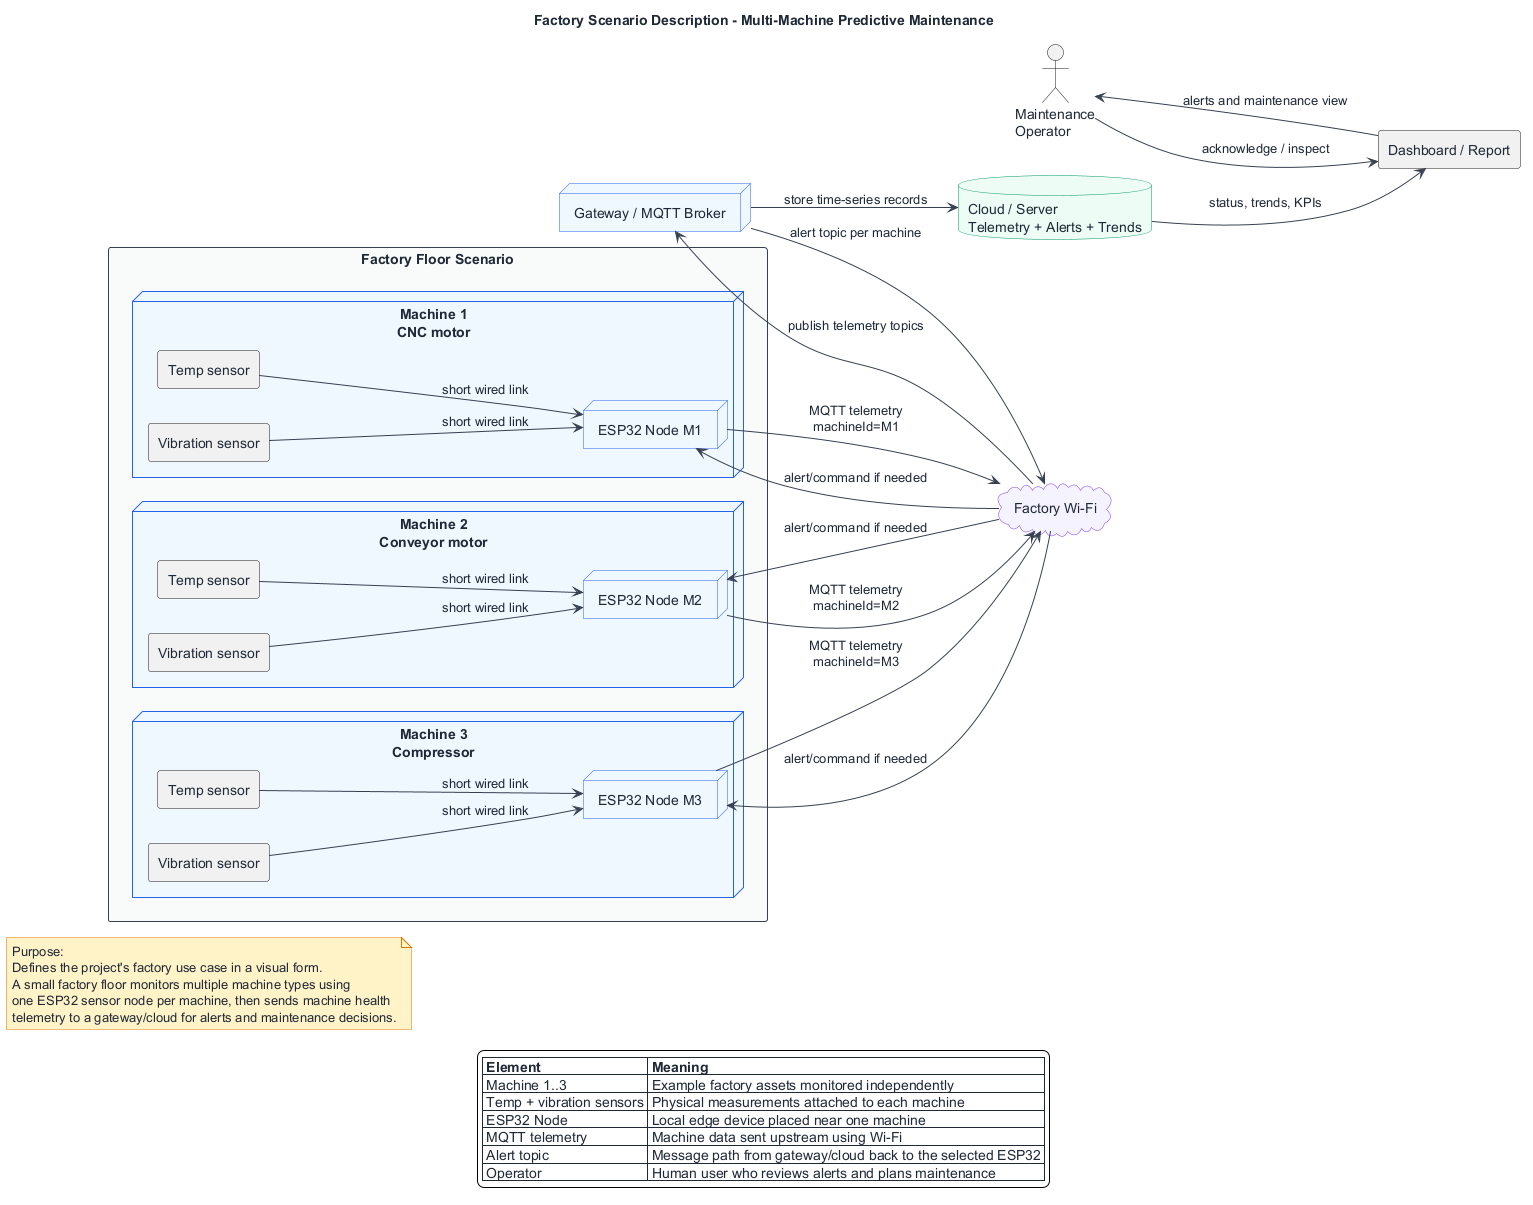

The diagram above was rendered by PlantUML. Its source (embedded in the PNG):
@startuml
title Factory Scenario Description - Multi-Machine Predictive Maintenance

skinparam backgroundColor #FFFFFF
skinparam shadowing false
skinparam componentStyle rectangle
skinparam defaultFontColor #1F2937
skinparam rectangleBorderColor #374151
skinparam rectangleBackgroundColor #F9FAFB
skinparam nodeBorderColor #2563EB
skinparam nodeBackgroundColor #EFF6FF
skinparam cloudBorderColor #7C3AED
skinparam cloudBackgroundColor #F5F3FF
skinparam databaseBorderColor #059669
skinparam databaseBackgroundColor #ECFDF5
skinparam noteBackgroundColor #FEF3C7
skinparam noteBorderColor #D97706
skinparam arrowColor #374151

left to right direction

note as Purpose
  Purpose:
  Defines the project's factory use case in a visual form.
  A small factory floor monitors multiple machine types using
  one ESP32 sensor node per machine, then sends machine health
  telemetry to a gateway/cloud for alerts and maintenance decisions.
end note

actor "Maintenance\nOperator" as Operator

rectangle "Factory Floor Scenario" as Factory {
  node "Machine 1\nCNC motor" as M1 {
    component "Temp sensor" as M1T
    component "Vibration sensor" as M1V
    node "ESP32 Node M1" as E1
  }

  node "Machine 2\nConveyor motor" as M2 {
    component "Temp sensor" as M2T
    component "Vibration sensor" as M2V
    node "ESP32 Node M2" as E2
  }

  node "Machine 3\nCompressor" as M3 {
    component "Temp sensor" as M3T
    component "Vibration sensor" as M3V
    node "ESP32 Node M3" as E3
  }
}

cloud "Factory Wi-Fi" as Wifi
node "Gateway / MQTT Broker" as Gateway
database "Cloud / Server\nTelemetry + Alerts + Trends" as CloudStore
component "Dashboard / Report" as Dashboard

M1T --> E1 : short wired link
M1V --> E1 : short wired link
M2T --> E2 : short wired link
M2V --> E2 : short wired link
M3T --> E3 : short wired link
M3V --> E3 : short wired link

E1 --> Wifi : MQTT telemetry\nmachineId=M1
E2 --> Wifi : MQTT telemetry\nmachineId=M2
E3 --> Wifi : MQTT telemetry\nmachineId=M3

Wifi --> Gateway : publish telemetry topics
Gateway --> CloudStore : store time-series records
CloudStore --> Dashboard : status, trends, KPIs
Dashboard --> Operator : alerts and maintenance view
Operator --> Dashboard : acknowledge / inspect

Gateway --> Wifi : alert topic per machine
Wifi --> E1 : alert/command if needed
Wifi --> E2 : alert/command if needed
Wifi --> E3 : alert/command if needed

legend bottom
|= Element |= Meaning |
| Machine 1..3 | Example factory assets monitored independently |
| Temp + vibration sensors | Physical measurements attached to each machine |
| ESP32 Node | Local edge device placed near one machine |
| MQTT telemetry | Machine data sent upstream using Wi-Fi |
| Alert topic | Message path from gateway/cloud back to the selected ESP32 |
| Operator | Human user who reviews alerts and plans maintenance |
endlegend
@enduml